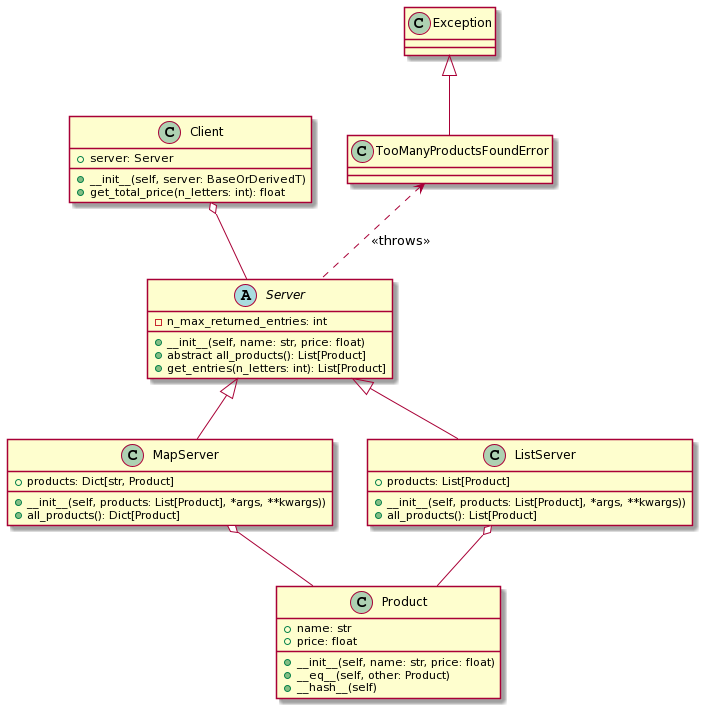

The diagram above was rendered by PlantUML. Its source (embedded in the PNG):
@startuml
abstract class Server { 
    - n_max_returned_entries: int 
    + __init__(self, name: str, price: float) 
    + abstract all_products(): List[Product] 
    + get_entries(n_letters: int): List[Product] 
}

class MapServer { 
    + __init__(self, products: List[Product], *args, **kwargs)) 
    + all_products(): Dict[Product] 
    + products: Dict[str, Product]
}

class ListServer { 
    + __init__(self, products: List[Product], *args, **kwargs)) 
    + all_products(): List[Product] 
    + products: List[Product]
}

class Client { 
    + __init__(self, server: BaseOrDerivedT) 
    + get_total_price(n_letters: int): float  
    + server: Server
}

class Product { 
    + name: str 
    + price: float 
    + __init__(self, name: str, price: float) 
    + __eq__(self, other: Product) 
    + __hash__(self) 
}

class Exception {
}

class TooManyProductsFoundError {
}

Server <|-- ListServer 
Server <|-- MapServer 
Client o-- Server 
MapServer o-- Product 
ListServer o-- Product
Exception <|-- TooManyProductsFoundError
TooManyProductsFoundError <.. Server : "<< throws >>"
@enduml